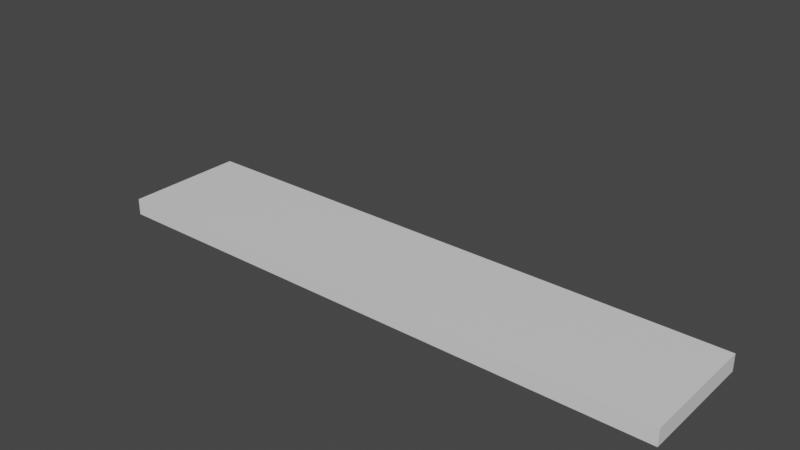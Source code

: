 # Source: Wall.blend  (saved by Blender 2.82.7; exported with 4.5.12 LTS)
import bpy
from mathutils import Matrix  # noqa: F401  (used for matrix-valued properties, if any)

bpy.ops.wm.read_factory_settings(use_empty=True)
scene = bpy.context.scene
scene.name = 'Scene'

# ---- collections
col_collection = bpy.data.collections.new('Collection'); scene.collection.children.link(col_collection)

# ---- materials (node trees are filled in below, after node groups)
mat_material = bpy.data.materials.new('Material')
mat_material.alpha_threshold = 0.0
mat_material.use_transparent_shadow = False
mat_material.line_color = (0.0, 0.0, 0.0, 1.0)

# ---- material node trees
mat_material.use_nodes = True; mat_material.node_tree.nodes.clear()
_N = mat_material.node_tree.nodes; _L = mat_material.node_tree.links
n0 = _N.new('ShaderNodeOutputMaterial'); n0.name = 'Material Output'; n0.location = (300, 300)
n1 = _N.new('ShaderNodeBsdfPrincipled'); n1.name = 'Principled BSDF'; n1.location = (10, 300)
n1.distribution = 'GGX'
n1.subsurface_method = 'BURLEY'
n1.inputs[2].default_value = 0.4
n1.inputs[3].default_value = 1.45
n1.inputs[27].default_value = (0.0, 0.0, 0.0, 1.0)
n1.inputs[28].default_value = 1.0
_L.new(n1.outputs[0], n0.inputs[0])
n0.is_active_output = True

# ---- world
world_world = bpy.data.worlds.new('World'); scene.world = world_world
world_world.use_nodes = True; world_world.node_tree.nodes.clear()
_N = world_world.node_tree.nodes; _L = world_world.node_tree.links
n0 = _N.new('ShaderNodeOutputWorld'); n0.name = 'World Output'; n0.location = (300, 300)
n1 = _N.new('ShaderNodeBackground'); n1.name = 'Background'; n1.location = (10, 300)
n1.inputs[0].default_value = (0.05088, 0.05088, 0.05088, 1.0)
_L.new(n1.outputs[0], n0.inputs[0])
n0.is_active_output = True
world_world.color = (0.05088, 0.05088, 0.05088)
world_world.use_sun_shadow = False
world_world.sun_shadow_jitter_overblur = 0.0

# ---- meshes
me_cube = bpy.data.meshes.new('Cube')
me_cube.from_pydata([(0.5382, 0.5382, 0.5053), (0.5382, 0.5382, 0.002165), (0.5382, -0.5382, 0.5053), (0.5382, -0.5382, 0.002165), (-0.5382, 0.5382, 0.5053), (-0.5382, 0.5382, 0.002165), (-0.5382, -0.5382, 0.5053), (-0.5382, -0.5382, 0.002165), (0.4186, 0.5382, 0.002165), (0.299, 0.5382, 0.002165), (0.1794, 0.5382, 0.002165), (0.0598, 0.5382, 0.002165), (-0.0598, 0.5382, 0.002165), (-0.1794, 0.5382, 0.002165), (-0.299, 0.5382, 0.002165), (-0.4186, 0.5382, 0.002165), (0.4186, -0.5382, 0.5053), (0.299, -0.5382, 0.5053), (0.1794, -0.5382, 0.5053), (0.0598, -0.5382, 0.5053), (-0.0598, -0.5382, 0.5053), (-0.1794, -0.5382, 0.5053), (-0.299, -0.5382, 0.5053), (-0.4186, -0.5382, 0.5053), (-0.4186, -0.5382, 0.002165), (-0.299, -0.5382, 0.002165), (-0.1794, -0.5382, 0.002165), (-0.0598, -0.5382, 0.002165), (0.0598, -0.5382, 0.002165), (0.1794, -0.5382, 0.002165), (0.299, -0.5382, 0.002165), (0.4186, -0.5382, 0.002165), (-0.4186, 0.5382, 0.5053), (-0.299, 0.5382, 0.5053), (-0.1794, 0.5382, 0.5053), (-0.0598, 0.5382, 0.5053), (0.0598, 0.5382, 0.5053), (0.1794, 0.5382, 0.5053), (0.299, 0.5382, 0.5053), (0.4186, 0.5382, 0.5053), (-0.5382, 0.0, 0.002165), (0.5382, 0.0, 0.5053), (-0.5382, 0.0, 0.5053), (0.5382, 0.0, 0.002165), (-0.4186, 0.0, 0.002165), (-0.299, 0.0, 0.002165), (-0.1794, 0.0, 0.002165), (-0.0598, 0.0, 0.002165), (0.0598, 0.0, 0.002165), (0.1794, 0.0, 0.002165), (0.299, 0.0, 0.002165), (0.4186, 0.0, 0.002165), (0.4186, 0.0, 0.5053), (0.299, 0.0, 0.5053), (0.1794, 0.0, 0.5053), (0.0598, 0.0, 0.5053), (-0.0598, 0.0, 0.5053), (-0.1794, 0.0, 0.5053), (-0.299, 0.0, 0.5053), (-0.4186, 0.0, 0.5053)], [], [(59, 42, 6, 23), (24, 23, 6, 7), (40, 42, 4, 5), (51, 43, 3, 31), (43, 41, 2, 3), (8, 39, 0, 1), (5, 4, 32, 15), (15, 32, 33, 14), (14, 33, 34, 13), (13, 34, 35, 12), (12, 35, 36, 11), (11, 36, 37, 10), (10, 37, 38, 9), (9, 38, 39, 8), (40, 44, 24, 7), (44, 45, 25, 24), (45, 46, 26, 25), (46, 47, 27, 26), (47, 48, 28, 27), (48, 49, 29, 28), (49, 50, 30, 29), (50, 51, 31, 30), (3, 2, 16, 31), (31, 16, 17, 30), (30, 17, 18, 29), (29, 18, 19, 28), (28, 19, 20, 27), (27, 20, 21, 26), (26, 21, 22, 25), (25, 22, 23, 24), (41, 52, 16, 2), (52, 53, 17, 16), (53, 54, 18, 17), (54, 55, 19, 18), (55, 56, 20, 19), (56, 57, 21, 20), (57, 58, 22, 21), (58, 59, 23, 22), (33, 32, 59, 58), (34, 33, 58, 57), (35, 34, 57, 56), (36, 35, 56, 55), (37, 36, 55, 54), (38, 37, 54, 53), (39, 38, 53, 52), (0, 39, 52, 41), (9, 8, 51, 50), (10, 9, 50, 49), (11, 10, 49, 48), (12, 11, 48, 47), (13, 12, 47, 46), (14, 13, 46, 45), (15, 14, 45, 44), (5, 15, 44, 40), (1, 0, 41, 43), (8, 1, 43, 51), (7, 6, 42, 40), (32, 4, 42, 59)])
_uv = me_cube.uv_layers.new(name='UVMap')
_uv.uv.foreach_set('vector', [0.8472, 0.625, 0.875, 0.625, 0.875, 0.75, 0.8472, 0.75, 0.375, 0.9722, 0.625, 0.9722, 0.625, 1.0, 0.375, 1.0, 0.375, 0.125, 0.625, 0.125, 0.625, 0.25, 0.375, 0.25, 0.3472, 0.625, 0.375, 0.625, 0.375, 0.75, 0.3472, 0.75, 0.375, 0.625, 0.625, 0.625, 0.625, 0.75, 0.375, 0.75, 0.375, 0.4722, 0.625, 0.4722, 0.625, 0.5, 0.375, 0.5, 0.375, 0.25, 0.625, 0.25, 0.625, 0.2778, 0.375, 0.2778, 0.375, 0.2778, 0.625, 0.2778, 0.625, 0.3056, 0.375, 0.3056, 0.375, 0.3056, 0.625, 0.3056, 0.625, 0.3333, 0.375, 0.3333, 0.375, 0.3333, 0.625, 0.3333, 0.625, 0.3611, 0.375, 0.3611, 0.375, 0.3611, 0.625, 0.3611, 0.625, 0.3889, 0.375, 0.3889, 0.375, 0.3889, 0.625, 0.3889, 0.625, 0.4167, 0.375, 0.4167, 0.375, 0.4167, 0.625, 0.4167, 0.625, 0.4444, 0.375, 0.4444, 0.375, 0.4444, 0.625, 0.4444, 0.625, 0.4722, 0.375, 0.4722, 0.125, 0.625, 0.1528, 0.625, 0.1528, 0.75, 0.125, 0.75, 0.1528, 0.625, 0.1806, 0.625, 0.1806, 0.75, 0.1528, 0.75, 0.1806, 0.625, 0.2083, 0.625, 0.2083, 0.75, 0.1806, 0.75, 0.2083, 0.625, 0.2361, 0.625, 0.2361, 0.75, 0.2083, 0.75, 0.2361, 0.625, 0.2639, 0.625, 0.2639, 0.75, 0.2361, 0.75, 0.2639, 0.625, 0.2917, 0.625, 0.2917, 0.75, 0.2639, 0.75, 0.2917, 0.625, 0.3194, 0.625, 0.3194, 0.75, 0.2917, 0.75, 0.3194, 0.625, 0.3472, 0.625, 0.3472, 0.75, 0.3194, 0.75, 0.375, 0.75, 0.625, 0.75, 0.625, 0.7778, 0.375, 0.7778, 0.375, 0.7778, 0.625, 0.7778, 0.625, 0.8056, 0.375, 0.8056, 0.375, 0.8056, 0.625, 0.8056, 0.625, 0.8333, 0.375, 0.8333, 0.375, 0.8333, 0.625, 0.8333, 0.625, 0.8611, 0.375, 0.8611, 0.375, 0.8611, 0.625, 0.8611, 0.625, 0.8889, 0.375, 0.8889, 0.375, 0.8889, 0.625, 0.8889, 0.625, 0.9167, 0.375, 0.9167, 0.375, 0.9167, 0.625, 0.9167, 0.625, 0.9444, 0.375, 0.9444, 0.375, 0.9444, 0.625, 0.9444, 0.625, 0.9722, 0.375, 0.9722, 0.625, 0.625, 0.6528, 0.625, 0.6528, 0.75, 0.625, 0.75, 0.6528, 0.625, 0.6806, 0.625, 0.6806, 0.75, 0.6528, 0.75, 0.6806, 0.625, 0.7083, 0.625, 0.7083, 0.75, 0.6806, 0.75, 0.7083, 0.625, 0.7361, 0.625, 0.7361, 0.75, 0.7083, 0.75, 0.7361, 0.625, 0.7639, 0.625, 0.7639, 0.75, 0.7361, 0.75, 0.7639, 0.625, 0.7917, 0.625, 0.7917, 0.75, 0.7639, 0.75, 0.7917, 0.625, 0.8194, 0.625, 0.8194, 0.75, 0.7917, 0.75, 0.8194, 0.625, 0.8472, 0.625, 0.8472, 0.75, 0.8194, 0.75, 0.8194, 0.5, 0.8472, 0.5, 0.8472, 0.625, 0.8194, 0.625, 0.7917, 0.5, 0.8194, 0.5, 0.8194, 0.625, 0.7917, 0.625, 0.7639, 0.5, 0.7917, 0.5, 0.7917, 0.625, 0.7639, 0.625, 0.7361, 0.5, 0.7639, 0.5, 0.7639, 0.625, 0.7361, 0.625, 0.7083, 0.5, 0.7361, 0.5, 0.7361, 0.625, 0.7083, 0.625, 0.6806, 0.5, 0.7083, 0.5, 0.7083, 0.625, 0.6806, 0.625, 0.6528, 0.5, 0.6806, 0.5, 0.6806, 0.625, 0.6528, 0.625, 0.625, 0.5, 0.6528, 0.5, 0.6528, 0.625, 0.625, 0.625, 0.3194, 0.5, 0.3472, 0.5, 0.3472, 0.625, 0.3194, 0.625, 0.2917, 0.5, 0.3194, 0.5, 0.3194, 0.625, 0.2917, 0.625, 0.2639, 0.5, 0.2917, 0.5, 0.2917, 0.625, 0.2639, 0.625, 0.2361, 0.5, 0.2639, 0.5, 0.2639, 0.625, 0.2361, 0.625, 0.2083, 0.5, 0.2361, 0.5, 0.2361, 0.625, 0.2083, 0.625, 0.1806, 0.5, 0.2083, 0.5, 0.2083, 0.625, 0.1806, 0.625, 0.1528, 0.5, 0.1806, 0.5, 0.1806, 0.625, 0.1528, 0.625, 0.125, 0.5, 0.1528, 0.5, 0.1528, 0.625, 0.125, 0.625, 0.375, 0.5, 0.625, 0.5, 0.625, 0.625, 0.375, 0.625, 0.3472, 0.5, 0.375, 0.5, 0.375, 0.625, 0.3472, 0.625, 0.375, 0.0, 0.625, 0.0, 0.625, 0.125, 0.375, 0.125, 0.8472, 0.5, 0.875, 0.5, 0.875, 0.625, 0.8472, 0.625])
me_cube.materials.append(mat_material)
me_cube.use_remesh_preserve_volume = False
me_cube.use_remesh_preserve_attributes = False
me_cube.use_mirror_vertex_groups = False
me_cube.update()

# ---- objects
ob_wall = bpy.data.objects.new('Wall', me_cube)

# ---- transforms, parenting, visibility, modifiers, constraints
ob_wall.location = (0.0, 0.0, 0.0)
ob_wall.scale = (-4.729, 1.0, 1.0)
ob_wall.lock_rotations_4d = False
ob_wall.empty_display_type = 'ARROWS'
ob_wall.lineart.crease_threshold = 0.0
_vg = ob_wall.vertex_groups.new(name='Top')
_vg.add([0, 2, 4, 6, 16, 17, 18, 19, 20, 21, 22, 23, 32, 33, 34, 35, 36, 37, 38, 39, 41, 42, 52, 53, 54, 55, 56, 57, 58, 59], 1.0, 'REPLACE')
_m = ob_wall.modifiers.new('Displace', 'DISPLACE')
_m.vertex_group = 'Top'
_m.strength = -1.3
_m.direction = 'Z'
_m.space = 'GLOBAL'

# ---- collection membership
col_collection.objects.link(ob_wall)

# ---- scene / render settings (as saved in the file)
scene.frame_start = 1; scene.frame_end = 250; scene.frame_set(1)
scene.render.engine = 'BLENDER_EEVEE_NEXT'
scene.cycles.use_denoising = False
scene.cycles.samples = 128
scene.cycles.sampling_pattern = 'TABULATED_SOBOL'
scene.cycles.use_adaptive_sampling = False
scene.cycles.use_light_tree = False
scene.view_settings.view_transform = 'Filmic'
bpy.context.view_layer.update()

# ---- added for rendering (the .blend has no active camera and no usable light): camera, sun
cam_auto = bpy.data.cameras.new('AutoCamera')
cam_auto.lens = 50.0
cam_auto.sensor_width = 36.0
cam_auto.clip_end = 1000.0
ob_auto_camera = bpy.data.objects.new('AutoCamera', cam_auto)
scene.collection.objects.link(ob_auto_camera)
ob_auto_camera.location = (4.86093, -5.83311, 4.25837)
ob_auto_camera.rotation_euler = (1.09748, -7.21219e-08, 0.694738)
scene.camera = ob_auto_camera
light_auto_sun = bpy.data.lights.new('AutoSun', 'SUN')
light_auto_sun.energy = 3.0
light_auto_sun.angle = 0.0523599
ob_auto_sun = bpy.data.objects.new('AutoSun', light_auto_sun)
scene.collection.objects.link(ob_auto_sun)
ob_auto_sun.rotation_euler = (0.872665, 0.174533, 0.523599)
bpy.context.view_layer.update()
